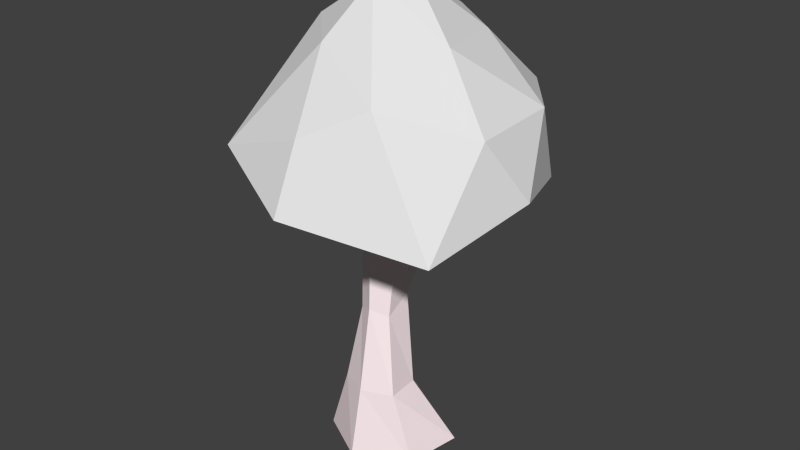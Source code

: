 # Source: tree5.blend  (saved by Blender 2.70.0; exported with 4.5.12 LTS)
import bpy
from mathutils import Matrix  # noqa: F401  (used for matrix-valued properties, if any)

bpy.ops.wm.read_factory_settings(use_empty=True)
scene = bpy.context.scene
scene.name = 'Scene'

# ---- collections
col_collection_1 = bpy.data.collections.new('Collection 1'); scene.collection.children.link(col_collection_1)

# ---- materials (node trees are filled in below, after node groups)
mat_grass2 = bpy.data.materials.new('Grass2')
mat_grass2.alpha_threshold = 0.0
mat_grass2.use_transparent_shadow = False
mat_grass2.roughness = 0.5
mat_grass2.line_color = (0.0, 0.0, 0.0, 1.0)
mat_trunk = bpy.data.materials.new('Trunk')
mat_trunk.alpha_threshold = 0.0
mat_trunk.use_transparent_shadow = False
mat_trunk.diffuse_color = (1.0, 0.8509, 0.8765, 1.0)
mat_trunk.roughness = 0.5
mat_trunk.line_color = (0.0, 0.0, 0.0, 1.0)

# ---- material node trees

# ---- world
world_world = bpy.data.worlds.new('World'); scene.world = world_world
world_world.color = (0.05088, 0.05088, 0.05088)
world_world.use_sun_shadow = False
world_world.sun_shadow_jitter_overblur = 0.0
world_world.cycles.sampling_method = 'MANUAL'
world_world.cycles.sample_map_resolution = 256

# ---- meshes
me_icosphere_001 = bpy.data.meshes.new('Icosphere.001')
me_icosphere_001.from_pydata([(-0.005978, -0.06749, -3.497), (2.824, -2.598, -1.706), (-1.1, -3.385, -1.548), (-3.415, 0.02892, -1.411), (-1.166, 3.377, -1.538), (2.685, 2.058, -1.389), (1.096, -3.382, 1.544), (-2.745, -2.057, 1.678), (-3.077, 2.154, 1.467), (0.6032, 3.556, 1.363), (3.252, 0.04751, 1.602), (-0.4128, 0.1921, 3.211), (-0.6481, -2.031, -2.969), (1.656, -1.606, -3.106), (1.043, -3.392, -1.902), (3.258, -0.2083, -1.736), (1.633, 1.169, -2.892), (-2.092, 0.0, -2.945), (-2.649, -1.971, -1.734), (-0.6529, 1.986, -2.938), (-2.749, 1.983, -1.811), (0.9296, 3.204, -1.76), (3.657, -1.388, 0.08074), (3.688, 1.215, 0.1802), (0.0, -3.979, 0.0), (2.32, -3.381, -0.04458), (-3.259, -1.122, 0.5091), (-2.291, -3.209, 0.04589), (-2.473, 3.237, -0.02376), (-3.768, 1.236, 0.05098), (1.992, 3.265, 0.03413), (-0.2482, 4.037, -0.0627), (2.636, -1.964, 1.829), (-1.048, -3.216, 1.816), (-3.385, 0.04973, 1.864), (-1.448, 3.378, 1.611), (2.215, 2.129, 1.74), (0.517, -1.91, 2.841), (1.677, 0.1568, 2.787), (-1.832, -1.156, 2.847), (-2.072, 1.395, 2.726), (0.02296, 2.247, 2.626)], [], [(0, 13, 12), (1, 13, 15), (0, 12, 17), (0, 17, 19), (0, 19, 16), (1, 15, 22), (2, 14, 24), (3, 18, 26), (4, 20, 28), (5, 21, 30), (1, 22, 25), (2, 24, 27), (3, 26, 29), (4, 28, 31), (5, 30, 23), (6, 32, 37), (7, 33, 39), (8, 34, 40), (9, 35, 41), (10, 36, 38), (12, 14, 2), (12, 13, 14), (13, 1, 14), (15, 16, 5), (15, 13, 16), (13, 0, 16), (17, 18, 3), (17, 12, 18), (12, 2, 18), (19, 20, 4), (19, 17, 20), (17, 3, 20), (16, 21, 5), (16, 19, 21), (19, 4, 21), (22, 23, 10), (22, 15, 23), (15, 5, 23), (24, 25, 6), (24, 14, 25), (14, 1, 25), (26, 27, 7), (26, 18, 27), (18, 2, 27), (28, 29, 8), (28, 20, 29), (20, 3, 29), (30, 31, 9), (30, 21, 31), (21, 4, 31), (25, 32, 6), (25, 22, 32), (22, 10, 32), (27, 33, 7), (27, 24, 33), (24, 6, 33), (29, 34, 8), (29, 26, 34), (26, 7, 34), (31, 35, 9), (31, 28, 35), (28, 8, 35), (23, 36, 10), (23, 30, 36), (30, 9, 36), (37, 38, 11), (37, 32, 38), (32, 10, 38), (39, 37, 11), (39, 33, 37), (33, 6, 37), (40, 39, 11), (40, 34, 39), (34, 7, 39), (41, 40, 11), (41, 35, 40), (35, 8, 40), (38, 41, 11), (38, 36, 41), (36, 9, 41)])
_uv = me_icosphere_001.uv_layers.new(name='UVMap')
_uv.uv.foreach_set('vector', [0.001606, 0.1917, 0.1867, 0.1876, 0.0906, 0.3365, 0.28, 0.2938, 0.1867, 0.1876, 0.3996, 0.1735, 1.002, 0.1917, 1.091, 0.3365, 0.9692, 0.3818, 1.002, 0.1917, 0.9692, 0.3818, 0.8559, 0.2697, 1.002, 0.1917, 0.8559, 0.2697, 0.7595, 0.06157, 0.28, 0.2938, 0.3996, 0.1735, 0.3811, 0.3578, 0.1342, 0.4863, 0.2024, 0.3687, 0.2095, 0.5493, 0.9536, 0.5579, 1.047, 0.5253, 1.008, 0.7358, 0.7909, 0.4031, 0.8742, 0.4732, 0.797, 0.564, 0.5914, 0.2064, 0.7196, 0.2746, 0.6293, 0.3673, 0.28, 0.2938, 0.3811, 0.3578, 0.2886, 0.4402, 0.1342, 0.4863, 0.2095, 0.5493, 0.1192, 0.648, 0.9536, 0.5579, 1.008, 0.7358, 0.8865, 0.6575, 0.7909, 0.4031, 0.797, 0.564, 0.7191, 0.4573, 0.5914, 0.2064, 0.6293, 0.3673, 0.5039, 0.3255, 0.2889, 0.601, 0.3734, 0.5336, 0.3533, 0.7398, 0.09517, 0.8142, 0.2157, 0.7329, 0.214, 0.9446, 0.8056, 0.717, 0.9108, 0.8356, 0.7301, 0.8261, 0.6569, 0.5211, 0.724, 0.6299, 0.6273, 0.676, 0.4586, 0.4618, 0.5633, 0.4927, 0.4797, 0.6392, 0.0906, 0.3365, 0.2024, 0.3687, 0.1342, 0.4863, 0.0906, 0.3365, 0.1867, 0.1876, 0.2024, 0.3687, 0.1867, 0.1876, 0.28, 0.2938, 0.2024, 0.3687, 0.3996, 0.1735, 0.7595, 0.06157, 0.5914, 0.2064, 0.3996, 0.1735, 1.187, 0.1876, 0.7595, 0.06157, 1.187, 0.1876, 1.002, 0.1917, 0.7595, 0.06157, 0.9692, 0.3818, 1.047, 0.5253, 0.9536, 0.5579, 0.9692, 0.3818, 1.091, 0.3365, 1.047, 0.5253, 0.0906, 0.3365, 0.1342, 0.4863, 0.04733, 0.5253, 0.8559, 0.2697, 0.8742, 0.4732, 0.7909, 0.4031, 0.8559, 0.2697, 0.9692, 0.3818, 0.8742, 0.4732, 0.9692, 0.3818, 0.9536, 0.5579, 0.8742, 0.4732, 0.7595, 0.06157, 0.7196, 0.2746, 0.5914, 0.2064, 0.7595, 0.06157, 0.8559, 0.2697, 0.7196, 0.2746, 0.8559, 0.2697, 0.7909, 0.4031, 0.7196, 0.2746, 0.3811, 0.3578, 0.5039, 0.3255, 0.4586, 0.4618, 0.3811, 0.3578, 0.3996, 0.1735, 0.5039, 0.3255, 0.3996, 0.1735, 0.5914, 0.2064, 0.5039, 0.3255, 0.2095, 0.5493, 0.2886, 0.4402, 0.2889, 0.601, 0.2095, 0.5493, 0.2024, 0.3687, 0.2886, 0.4402, 0.2024, 0.3687, 0.28, 0.2938, 0.2886, 0.4402, 0.007779, 0.7358, 0.1192, 0.648, 0.09517, 0.8142, 0.007779, 0.7358, 0.04733, 0.5253, 0.1192, 0.648, 0.04733, 0.5253, 0.1342, 0.4863, 0.1192, 0.648, 0.797, 0.564, 0.8865, 0.6575, 0.8056, 0.717, 0.797, 0.564, 0.8742, 0.4732, 0.8865, 0.6575, 0.8742, 0.4732, 0.9536, 0.5579, 0.8865, 0.6575, 0.6293, 0.3673, 0.7191, 0.4573, 0.6569, 0.5211, 0.6293, 0.3673, 0.7196, 0.2746, 0.7191, 0.4573, 0.7196, 0.2746, 0.7909, 0.4031, 0.7191, 0.4573, 0.2886, 0.4402, 0.3734, 0.5336, 0.2889, 0.601, 0.2886, 0.4402, 0.3811, 0.3578, 0.3734, 0.5336, 0.3811, 0.3578, 0.4586, 0.4618, 0.3734, 0.5336, 0.1192, 0.648, 0.2157, 0.7329, 0.09517, 0.8142, 0.1192, 0.648, 0.2095, 0.5493, 0.2157, 0.7329, 0.2095, 0.5493, 0.2889, 0.601, 0.2157, 0.7329, 0.8865, 0.6575, 0.9108, 0.8356, 0.8056, 0.717, 0.8865, 0.6575, 1.008, 0.7358, 0.9108, 0.8356, 1.008, 0.7358, 1.095, 0.8142, 0.9108, 0.8356, 0.7191, 0.4573, 0.724, 0.6299, 0.6569, 0.5211, 0.7191, 0.4573, 0.797, 0.564, 0.724, 0.6299, 0.797, 0.564, 0.8056, 0.717, 0.724, 0.6299, 0.5039, 0.3255, 0.5633, 0.4927, 0.4586, 0.4618, 0.5039, 0.3255, 0.6293, 0.3673, 0.5633, 0.4927, 0.6293, 0.3673, 0.6569, 0.5211, 0.5633, 0.4927, 0.3533, 0.7398, 0.4797, 0.6392, 0.5275, 0.842, 0.3533, 0.7398, 0.3734, 0.5336, 0.4797, 0.6392, 0.3734, 0.5336, 0.4586, 0.4618, 0.4797, 0.6392, 0.214, 0.9446, 0.3533, 0.7398, 0.5275, 0.842, 0.214, 0.9446, 0.2157, 0.7329, 0.3533, 0.7398, 0.2157, 0.7329, 0.2889, 0.601, 0.3533, 0.7398, 0.7301, 0.8261, 1.214, 0.9446, 0.5275, 0.842, 0.7301, 0.8261, 0.9108, 0.8356, 1.214, 0.9446, 0.9108, 0.8356, 1.095, 0.8142, 1.214, 0.9446, 0.6273, 0.676, 0.7301, 0.8261, 0.5275, 0.842, 0.6273, 0.676, 0.724, 0.6299, 0.7301, 0.8261, 0.724, 0.6299, 0.8056, 0.717, 0.7301, 0.8261, 0.4797, 0.6392, 0.6273, 0.676, 0.5275, 0.842, 0.4797, 0.6392, 0.5633, 0.4927, 0.6273, 0.676, 0.5633, 0.4927, 0.6569, 0.5211, 0.6273, 0.676])
me_icosphere_001.materials.append(mat_grass2)
me_icosphere_001.use_remesh_preserve_volume = False
me_icosphere_001.use_remesh_preserve_attributes = False
me_icosphere_001.use_mirror_vertex_groups = False
me_icosphere_001.update()
me_cylinder = bpy.data.meshes.new('Cylinder')
me_cylinder.from_pydata([(0.01382, 1.734, -0.4548), (-0.04854, 0.5697, 6.074), (1.89, 0.6697, -0.3971), (0.5768, 0.272, 6.369), (1.559, -0.9443, -0.4591), (0.5844, -0.4621, 6.083), (0.008647, -1.819, -0.4149), (-0.04977, -0.8063, 6.373), (-1.531, -0.9471, -0.4661), (-0.6445, -0.4465, 6.026), (-1.871, 0.6722, -0.3976), (-0.6842, 0.2724, 6.369), (-0.0007188, 0.754, 7.273), (0.6287, 0.3513, 6.926), (0.6517, -0.3792, 7.212), (-0.02198, -0.7702, 6.927), (-0.6557, -0.3795, 7.203), (-0.6727, 0.3517, 6.926), (0.6495, 2.889, 8.23), (0.7255, 2.845, 8.263), (0.5736, 2.845, 8.263), (0.6495, 2.889, 8.357), (0.7255, 2.845, 8.319), (0.5736, 2.845, 8.319), (2.77, -1.339, 7.991), (2.77, -1.384, 7.975), (2.731, -1.406, 7.991), (2.77, -1.339, 8.02), (2.77, -1.384, 8.035), (2.731, -1.406, 8.02), (-0.005762, 0.01621, 8.788), (0.05014, -0.01607, 8.761), (0.05014, -0.08061, 8.783), (-0.005762, -0.1129, 8.761), (-0.06166, -0.08061, 8.782), (-0.06166, -0.01607, 8.761), (-2.276, -1.092, 8.917), (-2.335, -1.058, 8.888), (-2.335, -0.9898, 8.917), (-2.276, -1.092, 8.961), (-2.335, -1.058, 8.984), (-2.335, -0.9898, 8.961), (1.529, -0.5219, 6.956), (1.533, -0.518, 7.172), (1.241, -1.021, 6.957), (1.23, -1.024, 6.735), (1.533, -0.8507, 7.288), (1.528, -0.8559, 6.835), (0.6166, 1.716, 7.357), (0.6162, 1.716, 7.082), (-0.1232, 1.716, 7.082), (-0.1231, 1.716, 7.357), (0.2467, 1.93, 7.54), (0.2459, 1.929, 6.922), (-1.475, -1.038, 7.415), (-1.475, -1.038, 7.634), (-1.769, -0.528, 7.634), (-1.769, -0.528, 7.415), (-1.495, -0.8152, 7.749), (-1.769, -0.8682, 7.268), (0.09101, 0.1098, 4.069), (0.5553, 0.05493, 4.425), (0.558, -0.7485, 3.973), (0.06081, -1.015, 4.162), (-0.4318, -0.748, 3.946), (-0.4336, -0.1578, 4.164), (0.9103, -0.1025, 1.667), (0.9493, -1.051, 1.64), (0.08178, -1.475, 1.685), (-0.7873, -1.06, 1.644), (-0.747, -0.1257, 1.686), (0.08228, 0.4103, 1.644), (-0.0128, 0.3666, 5.169), (0.5664, 0.06442, 5.049), (0.5716, -0.6011, 5.058), (0.003909, -0.9076, 5.3), (-0.5412, -0.5929, 5.016), (-0.5626, 0.06353, 4.911), (-0.03581, 1.563, 5.228), (0.07517, 1.55, 5.313), (-0.1612, 1.499, 5.251), (-0.06063, 1.625, 5.491), (0.07781, 1.553, 5.462), (-0.192, 1.552, 5.429), (-0.09392, 2.036, 5.883)], [], [(72, 1, 3, 73), (73, 3, 5, 74), (74, 5, 7, 75), (75, 7, 9, 76), (50, 51, 23, 20), (77, 11, 1, 72), (76, 9, 11, 77), (12, 17, 35, 30), (56, 57, 38, 41), (54, 55, 39, 36), (44, 45, 26, 29), (42, 43, 27, 24), (48, 49, 19, 22), (18, 20, 23, 21), (19, 18, 21, 22), (51, 52, 21, 23), (52, 48, 22, 21), (53, 50, 20, 18), (49, 53, 18, 19), (26, 25, 28, 29), (25, 24, 27, 28), (46, 44, 29, 28), (43, 46, 28, 27), (45, 47, 25, 26), (47, 42, 24, 25), (31, 30, 35, 34, 33, 32), (17, 16, 34, 35), (16, 15, 33, 34), (15, 14, 32, 33), (14, 13, 31, 32), (13, 12, 30, 31), (38, 37, 40, 41), (37, 36, 39, 40), (58, 56, 41, 40), (55, 58, 40, 39), (57, 59, 37, 38), (59, 54, 36, 37), (15, 7, 45, 44), (3, 13, 43, 42), (14, 15, 44, 46), (13, 14, 46, 43), (7, 5, 47, 45), (5, 3, 42, 47), (44, 45, 47, 42, 43, 46), (11, 17, 51, 50), (13, 3, 49, 48), (17, 12, 52, 51), (12, 13, 48, 52), (1, 11, 50, 53), (3, 1, 53, 49), (17, 11, 57, 56), (7, 15, 55, 54), (16, 17, 56, 58), (15, 16, 58, 55), (11, 9, 59, 57), (9, 7, 54, 59), (71, 60, 61, 66), (66, 61, 62, 67), (67, 62, 63, 68), (68, 63, 64, 69), (70, 65, 60, 71), (69, 64, 65, 70), (0, 71, 66, 2), (2, 66, 67, 4), (4, 67, 68, 6), (6, 68, 69, 8), (10, 70, 71, 0), (8, 69, 70, 10), (72, 73, 82, 81), (61, 73, 74, 62), (62, 74, 75, 63), (63, 75, 76, 64), (77, 72, 81, 83), (64, 76, 77, 65), (65, 77, 83, 80), (73, 61, 79, 82), (60, 65, 80, 78), (61, 60, 78, 79), (81, 82, 84), (83, 81, 84), (80, 83, 84), (82, 79, 84), (78, 80, 84), (79, 78, 84)])
_uv = me_cylinder.uv_layers.new(name='UVMap')
_uv.uv.foreach_set('vector', [0.3635, 0.5604, 0.3546, 0.6709, 0.2971, 0.6951, 0.3038, 0.5786, 0.3038, 0.5786, 0.2971, 0.6951, 0.2447, 0.6589, 0.2472, 0.5536, 0.2472, 0.5536, 0.2447, 0.6589, 0.1789, 0.6764, 0.1888, 0.5733, 0.5357, 0.5921, 0.5377, 0.696, 0.4745, 0.6582, 0.4809, 0.5595, 0.1484, 0.8446, 0.1517, 0.8452, 0.1524, 0.8516, 0.1523, 0.8516, 0.4219, 0.5837, 0.4139, 0.696, 0.3546, 0.6709, 0.3635, 0.5604, 0.4809, 0.5595, 0.4745, 0.6582, 0.4139, 0.696, 0.4219, 0.5837, 0.6655, 0.9149, 0.5363, 0.9149, 0.6254, 0.8206, 0.6294, 0.821, 0.3767, 0.8521, 0.3751, 0.8515, 0.3808, 0.8509, 0.3808, 0.8509, 0.387, 0.8477, 0.3859, 0.8494, 0.3809, 0.8508, 0.3809, 0.8508, 0.7768, 0.03715, 0.8057, 0.0001873, 0.8211, 0.1131, 0.821, 0.1133, 0.8732, 0.168, 0.8363, 0.1707, 0.8212, 0.1136, 0.8215, 0.1136, 0.1554, 0.8555, 0.1538, 0.858, 0.1524, 0.8516, 0.1524, 0.8516, 0.1523, 0.8516, 0.1523, 0.8516, 0.1524, 0.8516, 0.1524, 0.8516, 0.1524, 0.8516, 0.1523, 0.8516, 0.1524, 0.8516, 0.1524, 0.8516, 0.1517, 0.8452, 0.1535, 0.8499, 0.1524, 0.8516, 0.1524, 0.8516, 0.1535, 0.8499, 0.1554, 0.8555, 0.1524, 0.8516, 0.1524, 0.8516, 0.149, 0.8525, 0.1484, 0.8446, 0.1523, 0.8516, 0.1523, 0.8516, 0.1538, 0.858, 0.149, 0.8525, 0.1523, 0.8516, 0.1524, 0.8516, 0.8211, 0.1131, 0.8214, 0.1133, 0.8212, 0.1134, 0.821, 0.1133, 0.8214, 0.1133, 0.8215, 0.1136, 0.8212, 0.1136, 0.8212, 0.1134, 0.776, 0.1316, 0.7768, 0.03715, 0.821, 0.1133, 0.8212, 0.1134, 0.8363, 0.1707, 0.776, 0.1316, 0.8212, 0.1134, 0.8212, 0.1136, 0.8057, 0.0001873, 0.8732, 0.05941, 0.8214, 0.1133, 0.8211, 0.1131, 0.8732, 0.05941, 0.8732, 0.168, 0.8215, 0.1136, 0.8214, 0.1133, 0.632, 0.8181, 0.6294, 0.821, 0.6254, 0.8206, 0.6243, 0.8168, 0.6267, 0.8137, 0.6299, 0.8152, 0.5363, 0.9149, 0.5225, 0.8008, 0.6243, 0.8168, 0.6254, 0.8206, 0.5225, 0.8008, 0.5788, 0.6964, 0.6267, 0.8137, 0.6243, 0.8168, 0.5788, 0.6964, 0.6972, 0.7382, 0.6299, 0.8152, 0.6267, 0.8137, 0.6972, 0.7382, 0.7592, 0.8357, 0.632, 0.8181, 0.6299, 0.8152, 0.7592, 0.8357, 0.6655, 0.9149, 0.6294, 0.821, 0.632, 0.8181, 0.3808, 0.8509, 0.3808, 0.8508, 0.3808, 0.8509, 0.3808, 0.8509, 0.3808, 0.8508, 0.3809, 0.8508, 0.3809, 0.8508, 0.3808, 0.8509, 0.3835, 0.8526, 0.3767, 0.8521, 0.3808, 0.8509, 0.3808, 0.8509, 0.3859, 0.8494, 0.3835, 0.8526, 0.3808, 0.8509, 0.3809, 0.8508, 0.3751, 0.8515, 0.3797, 0.8472, 0.3808, 0.8508, 0.3808, 0.8509, 0.3797, 0.8472, 0.387, 0.8477, 0.3809, 0.8508, 0.3808, 0.8508, 0.7596, 0.8241, 0.7596, 0.7343, 0.8621, 0.794, 0.8638, 0.8048, 0.9852, 0.7479, 0.9782, 0.8317, 0.8855, 0.8097, 0.8877, 0.8014, 0.8729, 0.8852, 0.7596, 0.8241, 0.8638, 0.8048, 0.8767, 0.8089, 0.9782, 0.8317, 0.8729, 0.8852, 0.8767, 0.8089, 0.8855, 0.8097, 0.7596, 0.7343, 0.8735, 0.6964, 0.8753, 0.7988, 0.8621, 0.794, 0.8735, 0.6964, 0.9852, 0.7479, 0.8877, 0.8014, 0.8753, 0.7988, 0.7828, 0.6759, 0.776, 0.6571, 0.8083, 0.6571, 0.8402, 0.6589, 0.8461, 0.6774, 0.8204, 0.696, 0.0001873, 0.7264, 0.1169, 0.6964, 0.1517, 0.8452, 0.1484, 0.8446, 0.2197, 0.944, 0.1335, 0.9998, 0.1538, 0.858, 0.1554, 0.8555, 0.1169, 0.6964, 0.2286, 0.7987, 0.1535, 0.8499, 0.1517, 0.8452, 0.2286, 0.7987, 0.2197, 0.944, 0.1554, 0.8555, 0.1535, 0.8499, 0.0001876, 0.9006, 0.0001873, 0.7264, 0.1484, 0.8446, 0.149, 0.8525, 0.1335, 0.9998, 0.0001876, 0.9006, 0.149, 0.8525, 0.1538, 0.858, 0.2899, 0.9276, 0.229, 0.8432, 0.3751, 0.8515, 0.3767, 0.8521, 0.5177, 0.742, 0.5221, 0.8549, 0.3859, 0.8494, 0.387, 0.8477, 0.4182, 0.9276, 0.2899, 0.9276, 0.3767, 0.8521, 0.3835, 0.8526, 0.5221, 0.8549, 0.4182, 0.9276, 0.3835, 0.8526, 0.3859, 0.8494, 0.229, 0.8432, 0.3353, 0.6964, 0.3797, 0.8472, 0.3751, 0.8515, 0.3353, 0.6964, 0.5177, 0.742, 0.387, 0.8477, 0.3797, 0.8472, 0.3773, 0.2509, 0.3723, 0.4499, 0.3105, 0.4621, 0.2861, 0.2499, 0.2861, 0.2499, 0.3105, 0.4621, 0.2497, 0.4482, 0.1989, 0.2699, 0.1989, 0.2699, 0.2497, 0.4482, 0.1986, 0.4701, 0.1312, 0.3133, 0.6309, 0.3519, 0.5337, 0.4883, 0.4873, 0.4609, 0.5587, 0.3053, 0.4663, 0.2734, 0.4298, 0.4714, 0.3723, 0.4499, 0.3773, 0.2509, 0.5587, 0.3053, 0.4873, 0.4609, 0.4298, 0.4714, 0.4663, 0.2734, 0.3975, 0.0001873, 0.3773, 0.2509, 0.2861, 0.2499, 0.2326, 0.01227, 0.2326, 0.01227, 0.2861, 0.2499, 0.1989, 0.2699, 0.1161, 0.06502, 0.1161, 0.06502, 0.1989, 0.2699, 0.1312, 0.3133, 0.0001873, 0.1479, 0.7756, 0.1952, 0.6309, 0.3519, 0.5587, 0.3053, 0.6689, 0.1057, 0.5612, 0.03905, 0.4663, 0.2734, 0.3773, 0.2509, 0.3975, 0.0001873, 0.6689, 0.1057, 0.5587, 0.3053, 0.4663, 0.2734, 0.5612, 0.03905, 0.3635, 0.5604, 0.3038, 0.5786, 0.3038, 0.5786, 0.3635, 0.5604, 0.3105, 0.4621, 0.3038, 0.5786, 0.2472, 0.5536, 0.2497, 0.4482, 0.2497, 0.4482, 0.2472, 0.5536, 0.1888, 0.5733, 0.1986, 0.4701, 0.5337, 0.4883, 0.5357, 0.5921, 0.4809, 0.5595, 0.4873, 0.4609, 0.4219, 0.5837, 0.3635, 0.5604, 0.3635, 0.5604, 0.4219, 0.5837, 0.4873, 0.4609, 0.4809, 0.5595, 0.4219, 0.5837, 0.4298, 0.4714, 0.4298, 0.4714, 0.4219, 0.5837, 0.4219, 0.5837, 0.4298, 0.4714, 0.3038, 0.5786, 0.3105, 0.4621, 0.3105, 0.4621, 0.3038, 0.5786, 0.3723, 0.4499, 0.4298, 0.4714, 0.4298, 0.4714, 0.3723, 0.4499, 0.3105, 0.4621, 0.3723, 0.4499, 0.3723, 0.4499, 0.3105, 0.4621, 0.3635, 0.5604, 0.3038, 0.5786, 0.3635, 0.5604, 0.4219, 0.5837, 0.3635, 0.5604, 0.4219, 0.5837, 0.4298, 0.4714, 0.4219, 0.5837, 0.4298, 0.4714, 0.3038, 0.5786, 0.3105, 0.4621, 0.3038, 0.5786, 0.3723, 0.4499, 0.4298, 0.4714, 0.3723, 0.4499, 0.3105, 0.4621, 0.3723, 0.4499, 0.3105, 0.4621])
me_cylinder.materials.append(mat_trunk)
me_cylinder.use_remesh_preserve_volume = False
me_cylinder.use_remesh_preserve_attributes = False
me_cylinder.use_mirror_vertex_groups = False
me_cylinder.update()

# ---- objects
ob_icosphere = bpy.data.objects.new('Icosphere', me_icosphere_001)
ob_cylinder = bpy.data.objects.new('Cylinder', me_cylinder)

# ---- transforms, parenting, visibility, modifiers, constraints
ob_icosphere.location = (0.4523, -0.05562, 8.371)
ob_icosphere.scale = (0.7885, 0.7885, 0.7885)
ob_icosphere.lineart.crease_threshold = 0.0
_m = ob_icosphere.modifiers.new('Decimate', 'DECIMATE')
_m.ratio = 0.6037
_m.angle_limit = 0.7505
_m = ob_icosphere.modifiers.new('SimpleDeform', 'SIMPLE_DEFORM')
_m.deform_method = 'TAPER'
_m.deform_axis = 'Z'
_m.factor = -1.135
_m.angle = -1.135
ob_cylinder.location = (0.1906, -0.1498, 0.2908)
ob_cylinder.scale = (0.7885, 0.7885, 0.7885)
ob_cylinder.lineart.crease_threshold = 0.0

# ---- collection membership
col_collection_1.objects.link(ob_icosphere)
col_collection_1.objects.link(ob_cylinder)

# ---- scene / render settings (as saved in the file)
scene.frame_start = 1; scene.frame_end = 250; scene.frame_set(1)
scene.render.engine = 'BLENDER_EEVEE_NEXT'
scene.render.resolution_percentage = 50
scene.render.dither_intensity = 0.0
scene.cycles.use_denoising = False
scene.cycles.samples = 10
scene.cycles.sampling_pattern = 'TABULATED_SOBOL'
scene.cycles.light_sampling_threshold = 0.0
scene.cycles.use_adaptive_sampling = False
scene.cycles.use_light_tree = False
scene.cycles.blur_glossy = 0.0
scene.cycles.volume_bounces = 1
scene.cycles.pixel_filter_type = 'GAUSSIAN'
scene.cycles.sample_clamp_indirect = 0.0
scene.view_settings.view_transform = 'Standard'
bpy.context.view_layer.update()

# ---- added for rendering (the .blend has no active camera and no usable light): camera, sun
cam_auto = bpy.data.cameras.new('AutoCamera')
cam_auto.lens = 50.0
cam_auto.sensor_width = 36.0
cam_auto.clip_end = 1000.0
ob_auto_camera = bpy.data.objects.new('AutoCamera', cam_auto)
scene.collection.objects.link(ob_auto_camera)
ob_auto_camera.location = (14.1258, -16.5593, 16.3465)
ob_auto_camera.rotation_euler = (1.09748, -7.21219e-08, 0.694738)
scene.camera = ob_auto_camera
light_auto_sun = bpy.data.lights.new('AutoSun', 'SUN')
light_auto_sun.energy = 3.0
light_auto_sun.angle = 0.0523599
ob_auto_sun = bpy.data.objects.new('AutoSun', light_auto_sun)
scene.collection.objects.link(ob_auto_sun)
ob_auto_sun.rotation_euler = (0.872665, 0.174533, 0.523599)
bpy.context.view_layer.update()
